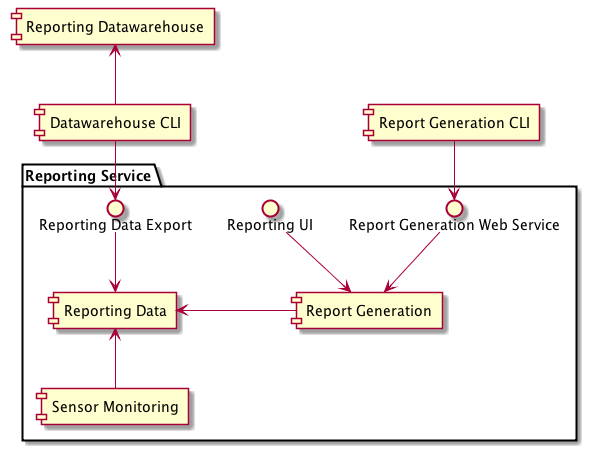

The diagram above was rendered by PlantUML. Its source (embedded in the PNG):
@startuml
component "Reporting Datawarehouse" as reportdw
component "Report Generation CLI" as reportcli
component "Datawarehouse CLI" as reportdwcli
package "Reporting Service" as reporting {
  interface "Reporting Data Export" as reportexport
  interface "Reporting UI" as reportui
  interface "Report Generation Web Service" as reportws
  component "Reporting Data" as reportdata
  component "Report Generation" as reportgen
  component "Sensor Monitoring" as reportsensors
  reportexport -down-> reportdata
  reportws -down-> reportgen
  reportui -down-> reportgen
  reportgen -left-> reportdata
  reportsensors -up-> reportdata
}
reportcli -down-> reportws
reportdwcli -down-> reportexport
reportdwcli -up-> reportdw
@enduml